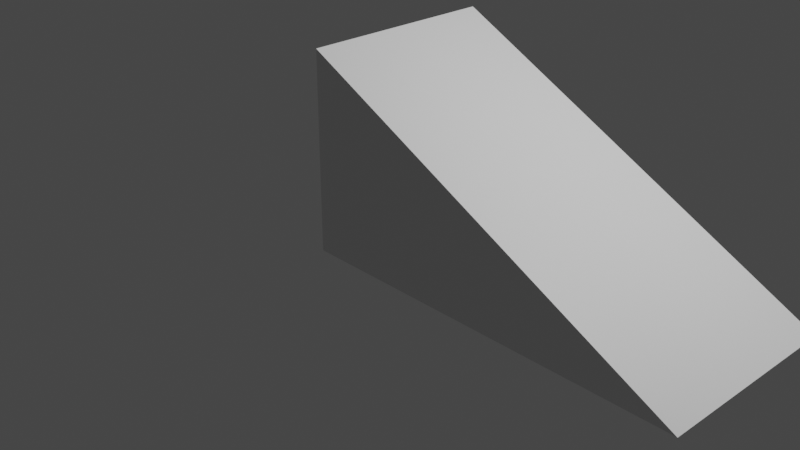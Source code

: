 # Source: S2E21Challenge_2022_06_29_03_54_43_UTC_.blend  (saved by Blender 2.83.19; exported with 4.5.12 LTS)
import bpy
from mathutils import Matrix  # noqa: F401  (used for matrix-valued properties, if any)

bpy.ops.wm.read_factory_settings(use_empty=True)
scene = bpy.context.scene
scene.name = 'Scene'

# ---- collections
col_collection = bpy.data.collections.new('Collection'); scene.collection.children.link(col_collection)

# ---- materials (node trees are filled in below, after node groups)
mat_material = bpy.data.materials.new('Material')
mat_material.alpha_threshold = 0.0
mat_material.use_transparent_shadow = False
mat_material.line_color = (0.0, 0.0, 0.0, 1.0)

# ---- material node trees
mat_material.use_nodes = True; mat_material.node_tree.nodes.clear()
_N = mat_material.node_tree.nodes; _L = mat_material.node_tree.links
n0 = _N.new('ShaderNodeOutputMaterial'); n0.name = 'Material Output'; n0.location = (300, 300)
n1 = _N.new('ShaderNodeBsdfPrincipled'); n1.name = 'Principled BSDF'; n1.location = (10, 300)
n1.distribution = 'GGX'
n1.subsurface_method = 'BURLEY'
n1.inputs[2].default_value = 0.4
n1.inputs[3].default_value = 1.45
n1.inputs[27].default_value = (0.0, 0.0, 0.0, 1.0)
n1.inputs[28].default_value = 1.0
_L.new(n1.outputs[0], n0.inputs[0])
n0.is_active_output = True

# ---- world
world_world = bpy.data.worlds.new('World'); scene.world = world_world
world_world.use_nodes = True; world_world.node_tree.nodes.clear()
_N = world_world.node_tree.nodes; _L = world_world.node_tree.links
n0 = _N.new('ShaderNodeOutputWorld'); n0.name = 'World Output'; n0.location = (300, 300)
n1 = _N.new('ShaderNodeBackground'); n1.name = 'Background'; n1.location = (10, 300)
n1.inputs[0].default_value = (0.05088, 0.05088, 0.05088, 1.0)
_L.new(n1.outputs[0], n0.inputs[0])
n0.is_active_output = True
world_world.color = (0.05088, 0.05088, 0.05088)
world_world.use_sun_shadow = False
world_world.sun_shadow_jitter_overblur = 0.0

# ---- cameras
cam_camera = bpy.data.cameras.new('Camera')
cam_camera.clip_end = 100.0
cam_camera.ortho_scale = 7.314

# ---- lights
light_light = bpy.data.lights.new('Light', 'POINT')
light_light.transmission_factor = 0.0
light_light.energy = 1000.0
light_light.shadow_soft_size = 0.1
light_light.shadow_maximum_resolution = 0.006
light_light.use_absolute_resolution = True

# ---- meshes
me_cube = bpy.data.meshes.new('Cube')
me_cube.from_pydata([(4.0, -2.0, 0.0), (4.0, 2.0, 0.0), (4.0, 2.0, 0.0), (4.0, -2.0, 0.0), (0.0, 2.0, 2.0), (0.0, 2.0, 0.0), (0.0, -2.0, 2.0), (0.0, -2.0, 0.0), (0.0, 2.0, 2.0), (0.0, -2.0, 2.0)], [], [(5, 4, 1), (6, 7, 3), (7, 6, 4, 5), (5, 1, 3, 7), (2, 8, 9, 0)])
_uv = me_cube.uv_layers.new(name='UVMap')
_uv.uv.foreach_set('vector', [0.375, 0.25, 0.625, 0.25, 0.375, 0.5, 0.625, 0.0, 0.125, 0.75, 0.375, 0.75, 0.375, 0.0, 0.625, 0.0, 0.625, 0.25, 0.375, 0.25, 0.125, 0.5, 0.375, 0.5, 0.375, 0.75, 0.125, 0.75, 0.375, 0.5, 0.625, 0.25, 0.625, 0.0, 0.375, 0.75])
me_cube.materials.append(mat_material)
me_cube.use_remesh_preserve_volume = False
me_cube.use_remesh_preserve_attributes = False
me_cube.use_mirror_vertex_groups = False
me_cube.update()

# ---- objects
ob_cube = bpy.data.objects.new('Cube', me_cube)
ob_light = bpy.data.objects.new('Light', light_light)
ob_camera = bpy.data.objects.new('Camera', cam_camera)

# ---- transforms, parenting, visibility, modifiers, constraints
ob_cube.location = (0.0, 0.0, 0.0)
ob_cube.scale = (1.0, 0.5, 1.0)
ob_cube.lock_rotations_4d = False
ob_cube.empty_display_type = 'ARROWS'
ob_cube.lineart.crease_threshold = 0.0
ob_light.location = (4.076, 1.005, 5.904)
ob_light.rotation_euler = (0.6503, 0.05522, 1.866)
ob_light.lock_rotations_4d = False
ob_light.empty_display_type = 'ARROWS'
ob_light.color = (0.0, 0.0, 0.0, 0.0)
ob_light.lineart.crease_threshold = 0.0
ob_camera.location = (7.359, -6.926, 4.958)
ob_camera.rotation_euler = (1.109, 0.0, 0.8149)
ob_camera.lock_rotations_4d = False
ob_camera.empty_display_type = 'ARROWS'
ob_camera.color = (0.0, 0.0, 0.0, 0.0)
ob_camera.display_type = 'WIRE'
ob_camera.lineart.crease_threshold = 0.0

# ---- collection membership
col_collection.objects.link(ob_cube)
col_collection.objects.link(ob_light)
col_collection.objects.link(ob_camera)

# ---- scene / render settings (as saved in the file)
scene.camera = ob_camera
scene.frame_start = 1; scene.frame_end = 250; scene.frame_set(1)
scene.render.engine = 'BLENDER_EEVEE_NEXT'
scene.cycles.use_denoising = False
scene.cycles.samples = 128
scene.cycles.sampling_pattern = 'TABULATED_SOBOL'
scene.cycles.use_adaptive_sampling = False
scene.cycles.use_light_tree = False
scene.view_settings.view_transform = 'Filmic'
bpy.context.view_layer.update()
